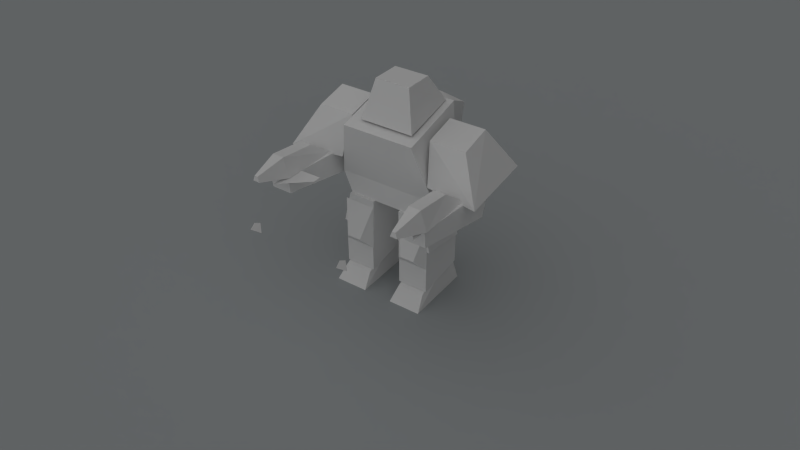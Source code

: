 # Source: eufmedic_render.blend  (saved by Blender 2.63.0; exported with 4.5.12 LTS)
import bpy
from mathutils import Matrix  # noqa: F401  (used for matrix-valued properties, if any)

bpy.ops.wm.read_factory_settings(use_empty=True)
scene = bpy.context.scene
scene.name = 'Scene'

# ---- collections
col_collection_1 = bpy.data.collections.new('Collection 1'); scene.collection.children.link(col_collection_1)
col_collection_2 = bpy.data.collections.new('Collection 2'); scene.collection.children.link(col_collection_2)
col_collection_3 = bpy.data.collections.new('Collection 3'); scene.collection.children.link(col_collection_3)
col_collection_4 = bpy.data.collections.new('Collection 4'); scene.collection.children.link(col_collection_4)
col_collection_5 = bpy.data.collections.new('Collection 5'); scene.collection.children.link(col_collection_5)
col_collection_6 = bpy.data.collections.new('Collection 6'); scene.collection.children.link(col_collection_6)
col_collection_7 = bpy.data.collections.new('Collection 7'); scene.collection.children.link(col_collection_7)
col_collection_8 = bpy.data.collections.new('Collection 8'); scene.collection.children.link(col_collection_8)

# ---- materials (node trees are filled in below, after node groups)
mat_eufmedic = bpy.data.materials.new('eufmedic')
mat_eufmedic.alpha_threshold = 0.0
mat_eufmedic.use_transparent_shadow = False
mat_eufmedic.roughness = 0.5
mat_eufmedic.line_color = (0.0, 0.0, 0.0, 1.0)
mat_piano = bpy.data.materials.new('piano')
mat_piano.alpha_threshold = 0.0
mat_piano.use_transparent_shadow = False
mat_piano.diffuse_color = (0.3763, 0.4003, 0.4109, 1.0)
mat_piano.roughness = 0.5
mat_piano.line_color = (0.0, 0.0, 0.0, 1.0)

# ---- material node trees

# ---- world
world_world = bpy.data.worlds.new('World'); scene.world = world_world
world_world.color = (0.05088, 0.05088, 0.05088)
world_world.use_sun_shadow = False
world_world.sun_shadow_jitter_overblur = 0.0
world_world.cycles.sampling_method = 'MANUAL'
world_world.cycles.sample_map_resolution = 256

# ---- cameras
cam_camera = bpy.data.cameras.new('Camera')
cam_camera.clip_end = 100.0
cam_camera.lens = 35.0
cam_camera.sensor_width = 32.0
cam_camera.sensor_height = 18.0
cam_camera.dof.focus_distance = 0.0
cam_camera.dof.aperture_fstop = 128.0

# ---- lights
light_sun = bpy.data.lights.new('Sun', 'SUN')
light_sun.transmission_factor = 0.0
light_sun.angle = 2.487
light_sun.energy = 1.0
light_sun.shadow_buffer_clip_start = 0.5
light_sun.shadow_soft_size = 2.945
light_sun.shadow_cascade_max_distance = 1000.0
light_sun.cycles.use_multiple_importance_sampling = False

# ---- meshes
me_rnano = bpy.data.meshes.new('rnano')
me_rnano.from_pydata([(-8.49, 21.51, -25.0), (-8.489, 21.51, -26.87), (-9.321, 20.68, -25.78), (-8.179, 21.82, -25.77)], [], [(0, 1, 2), (1, 0, 3)])
_uv = me_rnano.uv_layers.new(name='UVMap')
_uv.uv.foreach_set('vector', [0.0, 0.0, 0.0, 0.0, 0.0, 0.0, 0.0, 0.0, 0.0, 0.0, 0.0, 0.0])
me_rnano.use_remesh_preserve_volume = False
me_rnano.use_remesh_preserve_attributes = False
me_rnano.use_mirror_vertex_groups = False
me_rnano.update()
me_rfin = bpy.data.meshes.new('rfin')
me_rfin.from_pydata([(-9.7, 21.5, -12.05), (-13.0, 21.5, -17.0), (-9.7, 21.5, -10.4), (-13.0, 21.5, -10.4)], [], [(1, 3, 2), (0, 1, 2)])
_uv = me_rfin.uv_layers.new(name='UVMap')
_uv.uv.foreach_set('vector', [0.0, 0.0, 0.0, 0.0, 0.0, 0.0, 0.0, 0.0, 0.0, 0.0, 0.0, 0.0])
me_rfin.use_remesh_preserve_volume = False
me_rfin.use_remesh_preserve_attributes = False
me_rfin.use_mirror_vertex_groups = False
me_rfin.update()
me_pelvis = bpy.data.meshes.new('pelvis')
me_pelvis.from_pydata([(-1.0, 15.5, -2.203), (2.007, 15.5, 3.203), (-5.007, 15.5, 3.203)], [], [(0, 1, 2)])
_uv = me_pelvis.uv_layers.new(name='UVMap')
_uv.uv.foreach_set('vector', [0.0, 0.0, 0.0, 0.0, 0.0, 0.0])
me_pelvis.use_remesh_preserve_volume = False
me_pelvis.use_remesh_preserve_attributes = False
me_pelvis.use_mirror_vertex_groups = False
me_pelvis.update()
me_lnano = bpy.data.meshes.new('lnano')
me_lnano.from_pydata([(5.51, 21.51, -25.0), (5.511, 21.51, -26.86), (4.681, 20.68, -25.78), (5.819, 21.82, -25.77)], [], [(0, 1, 2), (1, 0, 3)])
_uv = me_lnano.uv_layers.new(name='UVMap')
_uv.uv.foreach_set('vector', [0.0, 0.0, 0.0, 0.0, 0.0, 0.0, 0.0, 0.0, 0.0, 0.0, 0.0, 0.0])
me_lnano.use_remesh_preserve_volume = False
me_lnano.use_remesh_preserve_attributes = False
me_lnano.use_mirror_vertex_groups = False
me_lnano.update()
me_lfin = bpy.data.meshes.new('lfin')
me_lfin.from_pydata([(10.5, 21.5, -17.0), (6.268, 21.5, -13.19), (10.5, 21.5, -11.92), (6.268, 21.5, -11.92)], [], [(1, 3, 2), (0, 1, 2)])
_uv = me_lfin.uv_layers.new(name='UVMap')
_uv.uv.foreach_set('vector', [0.0, 0.0, 0.0, 0.0, 0.0, 0.0, 0.0, 0.0, 0.0, 0.0, 0.0, 0.0])
me_lfin.use_remesh_preserve_volume = False
me_lfin.use_remesh_preserve_attributes = False
me_lfin.use_mirror_vertex_groups = False
me_lfin.update()
me_rfoot_001 = bpy.data.meshes.new('rfoot.001')
me_rfoot_001.from_pydata([(2.336, -0.05826, -7.404), (2.336, -0.05826, 3.874), (2.772, 5.582, 2.233), (2.772, 2.152, -5.427), (7.58, -0.05826, -7.404), (7.072, 2.152, -5.427), (7.072, 5.582, 2.233), (7.58, -0.05826, 3.874)], [], [(6, 2, 1, 7), (5, 3, 2, 6), (0, 1, 2, 3), (0, 4, 7, 1), (5, 4, 0, 3), (4, 5, 6, 7)])
_uv = me_rfoot_001.uv_layers.new(name='UVMap')
_uv.uv.foreach_set('vector', [0.1262, 0.8462, 0.0191, 0.8462, 0.008254, 0.9925, 0.1389, 0.9925, 0.1262, 0.6372, 0.0191, 0.6372, 0.0191, 0.8462, 0.1262, 0.8462, 0.1434, 0.6873, 0.1434, 0.9946, 0.2976, 0.9502, 0.2048, 0.7412, 0.126, 0.6371, 0.0189, 0.6371, 0.0189, 0.8462, 0.126, 0.8462, 0.1262, 0.6372, 0.1389, 0.5633, 0.008254, 0.5633, 0.0191, 0.6372, 0.1423, 0.6873, 0.2041, 0.7412, 0.2967, 0.9503, 0.1423, 0.9946])
me_rfoot_001.materials.append(mat_eufmedic)
me_rfoot_001.use_remesh_preserve_volume = False
me_rfoot_001.use_remesh_preserve_attributes = False
me_rfoot_001.use_mirror_vertex_groups = False
me_rfoot_001.update()
me_rfoot = bpy.data.meshes.new('rfoot')
me_rfoot.from_pydata([(-2.336, -0.05826, -7.404), (-2.336, -0.05826, 3.874), (-2.772, 5.582, 2.233), (-2.772, 2.152, -5.427), (-7.58, -0.05826, -7.404), (-7.072, 2.152, -5.427), (-7.072, 5.582, 2.233), (-7.58, -0.05826, 3.874)], [], [(6, 7, 1, 2), (5, 6, 2, 3), (0, 3, 2, 1), (0, 1, 7, 4), (5, 3, 0, 4), (4, 7, 6, 5)])
_uv = me_rfoot.uv_layers.new(name='UVMap')
_uv.uv.foreach_set('vector', [0.1262, 0.8462, 0.1389, 0.9925, 0.008254, 0.9925, 0.0191, 0.8462, 0.1262, 0.6372, 0.1262, 0.8462, 0.0191, 0.8462, 0.0191, 0.6372, 0.1434, 0.6873, 0.2048, 0.7412, 0.2976, 0.9502, 0.1434, 0.9946, 0.126, 0.6371, 0.126, 0.8462, 0.0189, 0.8462, 0.0189, 0.6371, 0.1262, 0.6372, 0.0191, 0.6372, 0.008254, 0.5633, 0.1389, 0.5633, 0.1423, 0.6873, 0.1423, 0.9946, 0.2967, 0.9503, 0.2041, 0.7412])
me_rfoot.materials.append(mat_eufmedic)
me_rfoot.use_remesh_preserve_volume = False
me_rfoot.use_remesh_preserve_attributes = False
me_rfoot.use_mirror_vertex_groups = False
me_rfoot.update()
me_rleg_001 = bpy.data.meshes.new('rleg.001')
me_rleg_001.from_pydata([(5.994, 8.582, -6.502), (3.714, 8.582, -6.502), (2.332, 14.11, -4.904), (7.256, 14.11, -4.904), (2.332, 6.689, -4.904), (7.256, 6.689, -4.904), (2.429, 2.47, -4.916), (1.758, 4.609, 1.916), (1.758, 11.03, 1.916), (2.429, 11.16, -4.916), (7.293, 2.47, -4.916), (7.293, 11.16, -4.916), (8.076, 11.03, 1.916), (8.076, 4.609, 1.916)], [], [(0, 5, 4, 1), (2, 4, 5, 3), (1, 4, 2), (0, 3, 5), (0, 1, 2, 3), (12, 11, 9, 8), (10, 11, 12, 13), (6, 7, 8, 9), (6, 10, 13, 7), (12, 8, 7, 13), (10, 6, 9, 11)])
_uv = me_rleg_001.uv_layers.new(name='UVMap')
_uv.uv.foreach_set('vector', [0.2913, 0.5396, 0.2673, 0.5866, 0.3608, 0.5866, 0.3346, 0.5396, 0.1536, 0.4278, 0.1536, 0.6147, 0.2599, 0.6147, 0.2599, 0.4278, 0.3383, 0.5359, 0.3761, 0.5698, 0.3761, 0.4369, 0.3388, 0.5364, 0.376, 0.4354, 0.376, 0.571, 0.2913, 0.5396, 0.3346, 0.5396, 0.3608, 0.4303, 0.2673, 0.4303, 0.00597, 0.4193, 0.02286, 0.2646, 0.1278, 0.2646, 0.1423, 0.4193, 0.3527, 0.4245, 0.1505, 0.4245, 0.1536, 0.2645, 0.303, 0.2645, 0.3527, 0.4245, 0.303, 0.2648, 0.1536, 0.2648, 0.1505, 0.4245, 0.1278, 0.2646, 0.02286, 0.2646, 0.005971, 0.4191, 0.1423, 0.4191, 0.00597, 0.5576, 0.1423, 0.5576, 0.1423, 0.4191, 0.005971, 0.4191, 0.1542, 0.6153, 0.2598, 0.6153, 0.2598, 0.4265, 0.1542, 0.4265])
me_rleg_001.materials.append(mat_eufmedic)
me_rleg_001.use_remesh_preserve_volume = False
me_rleg_001.use_remesh_preserve_attributes = False
me_rleg_001.use_mirror_vertex_groups = False
me_rleg_001.update()
me_rleg = bpy.data.meshes.new('rleg')
me_rleg.from_pydata([(-5.994, 8.582, -6.502), (-3.714, 8.582, -6.502), (-2.332, 14.11, -4.904), (-7.256, 14.11, -4.904), (-2.332, 6.689, -4.904), (-7.256, 6.689, -4.904), (-2.429, 2.47, -4.916), (-1.758, 4.609, 1.916), (-1.758, 11.03, 1.916), (-2.429, 11.16, -4.916), (-7.293, 2.47, -4.916), (-7.293, 11.16, -4.916), (-8.076, 11.03, 1.916), (-8.076, 4.609, 1.916)], [], [(0, 1, 4, 5), (2, 3, 5, 4), (1, 2, 4), (0, 5, 3), (0, 3, 2, 1), (12, 8, 9, 11), (10, 13, 12, 11), (6, 9, 8, 7), (6, 7, 13, 10), (12, 13, 7, 8), (10, 11, 9, 6)])
_uv = me_rleg.uv_layers.new(name='UVMap')
_uv.uv.foreach_set('vector', [0.2913, 0.5396, 0.3346, 0.5396, 0.3608, 0.5866, 0.2673, 0.5866, 0.1536, 0.4278, 0.2599, 0.4278, 0.2599, 0.6147, 0.1536, 0.6147, 0.3383, 0.5359, 0.3761, 0.4369, 0.3761, 0.5698, 0.3388, 0.5364, 0.376, 0.571, 0.376, 0.4354, 0.2913, 0.5396, 0.2673, 0.4303, 0.3608, 0.4303, 0.3346, 0.5396, 0.00597, 0.4193, 0.1423, 0.4193, 0.1278, 0.2646, 0.02286, 0.2646, 0.3527, 0.4245, 0.303, 0.2645, 0.1536, 0.2645, 0.1505, 0.4245, 0.3527, 0.4245, 0.1505, 0.4245, 0.1536, 0.2648, 0.303, 0.2648, 0.1278, 0.2646, 0.1423, 0.4191, 0.005971, 0.4191, 0.02286, 0.2646, 0.00597, 0.5576, 0.005971, 0.4191, 0.1423, 0.4191, 0.1423, 0.5576, 0.1542, 0.6153, 0.1542, 0.4265, 0.2598, 0.4265, 0.2598, 0.6153])
me_rleg.materials.append(mat_eufmedic)
me_rleg.use_remesh_preserve_volume = False
me_rleg.use_remesh_preserve_attributes = False
me_rleg.use_mirror_vertex_groups = False
me_rleg.update()
me_rloarm_001 = bpy.data.meshes.new('rloarm.001')
me_rloarm_001.from_pydata([(10.57, 24.53, -14.42), (9.562, 21.54, -14.48), (9.562, 21.54, -5.448), (10.57, 23.81, -8.442), (12.44, 24.53, -14.42), (12.44, 23.81, -8.442), (13.45, 21.54, -5.448), (13.45, 21.54, -14.48), (9.862, 21.54, -14.49), (9.862, 18.82, -14.27), (8.512, 17.36, -1.896), (8.512, 21.54, -0.696), (13.15, 21.54, -14.49), (14.5, 21.54, -0.696), (14.5, 17.36, -1.896), (13.15, 18.82, -14.27), (11.24, 23.5, -19.05), (10.94, 22.63, -19.07), (11.78, 23.5, -19.05), (12.07, 22.63, -19.07)], [], [(10, 11, 8, 9), (6, 5, 3, 2), (1, 17, 19, 7), (2, 3, 0, 1), (4, 0, 3, 5), (12, 8, 11, 13), (12, 13, 14, 15), (12, 15, 9, 8), (10, 14, 13, 11), (14, 10, 9, 15), (7, 4, 5, 6), (19, 17, 16, 18), (18, 4, 7, 19), (16, 0, 4, 18), (0, 16, 17, 1), (6, 2, 1, 7)])
_uv = me_rloarm_001.uv_layers.new(name='UVMap')
_uv.uv.foreach_set('vector', [0.5076, 0.666, 0.5916, 0.6431, 0.5881, 0.9211, 0.5337, 0.916, 0.3708, 0.998, 0.3492, 0.9179, 0.3095, 0.9179, 0.2879, 0.998, 0.2569, 0.824, 0.2743, 0.8834, 0.2885, 0.8834, 0.3058, 0.824, 0.4156, 0.9835, 0.364, 0.9189, 0.3517, 0.791, 0.4185, 0.791, 0.3492, 0.7895, 0.3095, 0.7895, 0.3095, 0.9179, 0.3492, 0.9179, 0.5061, 0.6692, 0.447, 0.6692, 0.4227, 0.9171, 0.5304, 0.9171, 0.5883, 0.9211, 0.5919, 0.6431, 0.5078, 0.666, 0.5339, 0.916, 0.5061, 0.6692, 0.5061, 0.6203, 0.447, 0.6203, 0.447, 0.6692, 0.4227, 0.9952, 0.5304, 0.9952, 0.5304, 0.9171, 0.4227, 0.9171, 0.4224, 0.9177, 0.5301, 0.9177, 0.5058, 0.6685, 0.4467, 0.6685, 0.4186, 0.7904, 0.3515, 0.7904, 0.3638, 0.9178, 0.4157, 0.9823, 0.3442, 0.666, 0.3157, 0.6666, 0.3236, 0.6884, 0.3373, 0.6881, 0.3694, 0.6902, 0.3515, 0.7904, 0.4186, 0.7904, 0.3889, 0.6902, 0.3236, 0.6884, 0.3095, 0.7895, 0.3492, 0.7895, 0.3373, 0.6881, 0.3517, 0.791, 0.3696, 0.6904, 0.389, 0.6904, 0.4185, 0.791, 0.3058, 0.7103, 0.2569, 0.7103, 0.2569, 0.824, 0.3058, 0.824])
me_rloarm_001.materials.append(mat_eufmedic)
me_rloarm_001.use_remesh_preserve_volume = False
me_rloarm_001.use_remesh_preserve_attributes = False
me_rloarm_001.use_mirror_vertex_groups = False
me_rloarm_001.update()
me_rloarm = bpy.data.meshes.new('rloarm')
me_rloarm.from_pydata([(-10.57, 24.53, -14.42), (-9.562, 21.54, -14.48), (-9.562, 21.54, -5.448), (-10.57, 23.81, -8.442), (-12.44, 24.53, -14.42), (-12.44, 23.81, -8.442), (-13.45, 21.54, -5.448), (-13.45, 21.54, -14.48), (-9.862, 21.54, -14.49), (-9.862, 18.82, -14.27), (-8.512, 17.36, -1.896), (-8.512, 21.54, -0.696), (-13.15, 21.54, -14.49), (-14.5, 21.54, -0.696), (-14.5, 17.36, -1.896), (-13.15, 18.82, -14.27), (-11.24, 23.5, -19.05), (-10.94, 22.63, -19.07), (-11.78, 23.5, -19.05), (-12.07, 22.63, -19.07)], [], [(10, 9, 8, 11), (6, 2, 3, 5), (1, 7, 19, 17), (2, 1, 0, 3), (4, 5, 3, 0), (12, 13, 11, 8), (12, 15, 14, 13), (12, 8, 9, 15), (10, 11, 13, 14), (14, 15, 9, 10), (7, 6, 5, 4), (19, 18, 16, 17), (18, 19, 7, 4), (16, 18, 4, 0), (0, 1, 17, 16), (6, 7, 1, 2)])
_uv = me_rloarm.uv_layers.new(name='UVMap')
_uv.uv.foreach_set('vector', [0.5076, 0.666, 0.5337, 0.916, 0.5881, 0.9211, 0.5916, 0.6431, 0.3708, 0.998, 0.2879, 0.998, 0.3095, 0.9179, 0.3492, 0.9179, 0.2569, 0.824, 0.3058, 0.824, 0.2885, 0.8834, 0.2743, 0.8834, 0.4156, 0.9835, 0.4185, 0.791, 0.3517, 0.791, 0.364, 0.9189, 0.3492, 0.7895, 0.3492, 0.9179, 0.3095, 0.9179, 0.3095, 0.7895, 0.5061, 0.6692, 0.5304, 0.9171, 0.4227, 0.9171, 0.447, 0.6692, 0.5883, 0.9211, 0.5339, 0.916, 0.5078, 0.666, 0.5919, 0.6431, 0.5061, 0.6692, 0.447, 0.6692, 0.447, 0.6203, 0.5061, 0.6203, 0.4227, 0.9952, 0.4227, 0.9171, 0.5304, 0.9171, 0.5304, 0.9952, 0.4224, 0.9177, 0.4467, 0.6685, 0.5058, 0.6685, 0.5301, 0.9177, 0.4186, 0.7904, 0.4157, 0.9823, 0.3638, 0.9178, 0.3515, 0.7904, 0.3442, 0.666, 0.3373, 0.6881, 0.3236, 0.6884, 0.3157, 0.6666, 0.3694, 0.6902, 0.3889, 0.6902, 0.4186, 0.7904, 0.3515, 0.7904, 0.3236, 0.6884, 0.3373, 0.6881, 0.3492, 0.7895, 0.3095, 0.7895, 0.3517, 0.791, 0.4185, 0.791, 0.389, 0.6904, 0.3696, 0.6904, 0.3058, 0.7103, 0.3058, 0.824, 0.2569, 0.824, 0.2569, 0.7103])
me_rloarm.materials.append(mat_eufmedic)
me_rloarm.use_remesh_preserve_volume = False
me_rloarm.use_remesh_preserve_attributes = False
me_rloarm.use_mirror_vertex_groups = False
me_rloarm.update()
me_torso = bpy.data.meshes.new('torso')
me_torso.from_pydata([(-7.918, 18.5, 1.4), (7.918, 18.5, 1.4), (-5.718, 27.8, -6.8), (5.718, 27.8, -6.8), (-6.468, 15.1, 1.4), (6.468, 15.1, 1.4), (-6.468, 15.1, -4.4), (6.468, 15.1, -4.4), (7.918, 18.5, -4.4), (-4.668, 30.5, 3.35), (3.832, 30.5, 3.35), (-4.668, 28.54, -5.15), (3.832, 28.54, -5.15), (-3.168, 34.7, 0.95), (2.332, 34.7, 0.95), (-3.168, 34.7, -3.65), (2.332, 34.7, -3.65), (-4.668, 20.9, 7.25), (-5.718, 18.5, 1.55), (4.668, 20.9, 7.25), (0.0, 28.1, 9.5), (0.0, 30.5, 3.8), (4.668, 28.1, 8.45), (5.718, 30.5, 3.8), (5.718, 18.5, 1.55), (-5.718, 30.5, 3.8), (-4.668, 28.1, 8.45), (-7.918, 18.5, -4.4), (0.0, 20.9, 8.3)], [], [(9, 13, 15, 11), (10, 14, 13, 9), (14, 16, 15, 13), (12, 16, 14, 10), (15, 16, 12, 11), (5, 7, 8, 1), (2, 27, 0, 25), (1, 23, 25, 0), (19, 24, 23, 22), (2, 25, 23, 3), (1, 0, 4, 5), (20, 22, 23, 21), (3, 23, 1, 8), (17, 26, 25, 18), (19, 17, 18, 24), (4, 6, 7, 5), (27, 8, 7, 6), (2, 3, 8, 27), (4, 0, 27, 6), (22, 20, 28, 19), (26, 17, 28, 20), (17, 19, 28), (20, 21, 25, 26)])
_uv = me_torso.uv_layers.new(name='UVMap')
_uv.uv.foreach_set('vector', [0.1896, 0.07421, 0.1516, 0.1451, 0.07863, 0.1453, 0.05429, 0.04476, 0.006054, 0.1264, 0.07989, 0.1493, 0.07989, 0.2332, 0.006054, 0.2561, 0.07989, 0.1493, 0.1501, 0.1493, 0.1501, 0.2332, 0.07989, 0.2332, 0.05441, 0.04423, 0.07875, 0.1447, 0.1518, 0.1446, 0.1897, 0.07368, 0.1501, 0.2332, 0.1501, 0.1493, 0.2469, 0.1264, 0.2469, 0.2561, 0.6621, 0.0009675, 0.549, 0.001042, 0.549, 0.07313, 0.6621, 0.07306, 0.5023, 0.2595, 0.549, 0.07313, 0.6621, 0.07306, 0.7094, 0.3109, 0.9955, 0.07288, 0.9487, 0.2826, 0.7058, 0.2826, 0.659, 0.07288, 0.7519, 0.6371, 0.6762, 0.5202, 0.9472, 0.5202, 0.9139, 0.6339, 0.9477, 0.2789, 0.9477, 0.5097, 0.7064, 0.5097, 0.7064, 0.2789, 0.9955, 0.0746, 0.659, 0.0746, 0.6898, 0.005633, 0.9647, 0.005633, 0.5692, 0.5152, 0.6632, 0.4921, 0.6802, 0.3854, 0.5645, 0.3901, 0.5023, 0.2595, 0.7094, 0.3109, 0.6621, 0.07306, 0.549, 0.07313, 0.7519, 0.6371, 0.9139, 0.6339, 0.9472, 0.5202, 0.6762, 0.5202, 0.9612, 0.7999, 0.7245, 0.7999, 0.6978, 0.6431, 0.9878, 0.6431, 1.26, 0.6916, 1.26, 0.6916, 1.26, 0.6916, 1.26, 0.6916, 0.9941, 0.07626, 0.6599, 0.07626, 0.6905, 0.004512, 0.9635, 0.004512, 0.9477, 0.2789, 0.7064, 0.2789, 0.6599, 0.07626, 0.9941, 0.07626, 0.6621, 0.0009675, 0.6621, 0.07306, 0.549, 0.07313, 0.549, 0.001042, 0.6632, 0.4921, 0.5692, 0.5152, 0.6096, 0.6573, 0.7036, 0.6342, 0.6632, 0.4921, 0.7036, 0.6342, 0.6096, 0.6573, 0.5692, 0.5152, 0.7245, 0.7999, 0.9612, 0.7999, 0.8428, 0.8266, 0.5692, 0.5152, 0.5645, 0.3901, 0.6802, 0.3854, 0.6632, 0.4921])
me_torso.materials.append(mat_eufmedic)
me_torso.use_remesh_preserve_volume = False
me_torso.use_remesh_preserve_attributes = False
me_torso.use_mirror_vertex_groups = False
me_torso.update()
me_plane = bpy.data.meshes.new('Plane')
me_plane.from_pydata([(1.0, -1.0, 0.0), (-1.0, -1.0, 0.0), (1.0, 1.0, 0.0), (-1.0, 1.0, 0.0)], [], [(2, 3, 1, 0)])
me_plane.materials.append(mat_piano)
me_plane.use_remesh_preserve_volume = False
me_plane.use_remesh_preserve_attributes = False
me_plane.use_mirror_vertex_groups = False
me_plane.update()
me_ruparm_001 = bpy.data.meshes.new('ruparm.001')
me_ruparm_001.from_pydata([(15.85, 21.37, -6.657), (7.441, 21.37, -5.307), (6.628, 27.82, -3.65), (12.32, 27.82, -3.65), (6.628, 29.04, 1.419), (12.32, 29.04, 1.419), (7.441, 22.72, 3.654), (15.85, 22.72, 5.004)], [], [(5, 7, 0, 3), (5, 4, 6, 7), (1, 0, 7, 6), (1, 6, 4, 2), (2, 4, 5, 3), (0, 1, 2, 3)])
_uv = me_ruparm_001.uv_layers.new(name='UVMap')
_uv.uv.foreach_set('vector', [0.8562, 0.9498, 0.9762, 0.9946, 0.9762, 0.8085, 0.8649, 0.8676, 0.3521, 0.09984, 0.2528, 0.09987, 0.267, 0.2168, 0.4153, 0.2258, 0.1826, 0.6159, 0.1682, 0.7064, 0.2944, 0.7064, 0.2801, 0.6159, 0.607, 0.6811, 0.607, 0.8247, 0.7122, 0.8046, 0.7052, 0.7223, 0.2528, 0.008944, 0.2528, 0.09987, 0.3521, 0.09984, 0.352, 0.008913, 0.4153, 0.225, 0.2669, 0.2178, 0.2528, 0.1015, 0.352, 0.1015])
me_ruparm_001.materials.append(mat_eufmedic)
me_ruparm_001.use_remesh_preserve_volume = False
me_ruparm_001.use_remesh_preserve_attributes = False
me_ruparm_001.use_mirror_vertex_groups = False
me_ruparm_001.update()
me_ruparm = bpy.data.meshes.new('ruparm')
me_ruparm.from_pydata([(-15.85, 21.37, -6.657), (-7.441, 21.37, -5.307), (-6.628, 27.82, -3.65), (-12.32, 27.82, -3.65), (-6.628, 29.04, 1.419), (-12.32, 29.04, 1.419), (-7.441, 22.72, 3.654), (-15.85, 22.72, 5.004)], [], [(5, 3, 0, 7), (5, 7, 6, 4), (1, 6, 7, 0), (1, 2, 4, 6), (2, 3, 5, 4), (0, 3, 2, 1)])
_uv = me_ruparm.uv_layers.new(name='UVMap')
_uv.uv.foreach_set('vector', [0.8562, 0.9498, 0.8649, 0.8676, 0.9762, 0.8085, 0.9762, 0.9946, 0.3521, 0.09984, 0.4153, 0.2258, 0.267, 0.2168, 0.2528, 0.09987, 0.1826, 0.6159, 0.2801, 0.6159, 0.2944, 0.7064, 0.1682, 0.7064, 0.607, 0.6811, 0.7052, 0.7223, 0.7122, 0.8046, 0.607, 0.8247, 0.2528, 0.008944, 0.352, 0.008913, 0.3521, 0.09984, 0.2528, 0.09987, 0.4153, 0.225, 0.352, 0.1015, 0.2528, 0.1015, 0.2669, 0.2178])
me_ruparm.materials.append(mat_eufmedic)
me_ruparm.use_remesh_preserve_volume = False
me_ruparm.use_remesh_preserve_attributes = False
me_ruparm.use_mirror_vertex_groups = False
me_ruparm.update()
me_rthigh_001 = bpy.data.meshes.new('rthigh.001')
me_rthigh_001.from_pydata([(2.402, 8.826, -4.858), (1.819, 8.756, 1.858), (1.819, 14.14, 1.858), (2.402, 14.08, -4.858), (7.886, 8.826, -4.858), (6.686, 14.08, -4.858), (7.393, 14.14, 1.858), (8.593, 8.756, 1.858)], [], [(0, 4, 7, 1), (6, 7, 4, 5), (7, 6, 2, 1), (0, 1, 2, 3), (5, 3, 2, 6), (4, 0, 3, 5)])
_uv = me_rthigh_001.uv_layers.new(name='UVMap')
_uv.uv.foreach_set('vector', [0.836, 0.8479, 0.7178, 0.8496, 0.7047, 0.9946, 0.8507, 0.9924, 0.5868, 0.9799, 0.7047, 0.9946, 0.7178, 0.8496, 0.6026, 0.8353, 0.3604, 0.2323, 0.3867, 0.3499, 0.5085, 0.3499, 0.5085, 0.2323, 0.7186, 0.8489, 0.7037, 0.9934, 0.5861, 0.9805, 0.6039, 0.8363, 0.4021, 0.4967, 0.4957, 0.4967, 0.5085, 0.3499, 0.3867, 0.3499, 0.3759, 0.6115, 0.4957, 0.6115, 0.4957, 0.4967, 0.4021, 0.4967])
me_rthigh_001.materials.append(mat_eufmedic)
me_rthigh_001.use_remesh_preserve_volume = False
me_rthigh_001.use_remesh_preserve_attributes = False
me_rthigh_001.use_mirror_vertex_groups = False
me_rthigh_001.update()
me_rthigh = bpy.data.meshes.new('rthigh')
me_rthigh.from_pydata([(-2.113, 8.826, -4.858), (-1.53, 8.756, 1.858), (-1.53, 14.14, 1.858), (-2.113, 14.08, -4.858), (-7.597, 8.826, -4.858), (-6.397, 14.08, -4.858), (-7.104, 14.14, 1.858), (-8.304, 8.756, 1.858)], [], [(0, 1, 7, 4), (6, 5, 4, 7), (7, 1, 2, 6), (0, 3, 2, 1), (5, 6, 2, 3), (4, 5, 3, 0)])
_uv = me_rthigh.uv_layers.new(name='UVMap')
_uv.uv.foreach_set('vector', [0.836, 0.8479, 0.8507, 0.9924, 0.7047, 0.9946, 0.7178, 0.8496, 0.5868, 0.9799, 0.6026, 0.8353, 0.7178, 0.8496, 0.7047, 0.9946, 0.3604, 0.2323, 0.5085, 0.2323, 0.5085, 0.3499, 0.3867, 0.3499, 0.7186, 0.8489, 0.6039, 0.8363, 0.5861, 0.9805, 0.7037, 0.9934, 0.4021, 0.4967, 0.3867, 0.3499, 0.5085, 0.3499, 0.4957, 0.4967, 0.3759, 0.6115, 0.4021, 0.4967, 0.4957, 0.4967, 0.4957, 0.6115])
me_rthigh.use_remesh_preserve_volume = False
me_rthigh.use_remesh_preserve_attributes = False
me_rthigh.use_mirror_vertex_groups = False
me_rthigh.update()
me_ant = bpy.data.meshes.new('ant')
me_ant.from_pydata([(-2.0, 21.0, 3.5), (-4.5, 21.0, 3.5), (-2.0, 21.0, 5.0), (-4.5, 21.0, 5.0), (-2.0, 30.0, 3.5), (-4.5, 30.0, 3.5), (-2.0, 30.0, 5.0), (-4.5, 30.0, 5.0)], [], [(5, 7, 6), (5, 6, 4), (1, 5, 4), (0, 1, 4), (3, 7, 5), (3, 5, 1), (2, 6, 7), (2, 7, 3), (0, 4, 6), (0, 6, 2)])
_uv = me_ant.uv_layers.new(name='UVMap')
_uv.uv.foreach_set('vector', [0.0, 0.0, 0.0, 0.0, 0.0, 0.0, 0.0, 0.0, 0.0, 0.0, 0.0, 0.0, 0.0, 0.0, 0.0, 0.0, 0.0, 0.0, 0.0, 0.0, 0.0, 0.0, 0.0, 0.0, 0.0, 0.0, 0.0, 0.0, 0.0, 0.0, 0.0, 0.0, 0.0, 0.0, 0.0, 0.0, 0.0, 0.0, 0.0, 0.0, 0.0, 0.0, 0.0, 0.0, 0.0, 0.0, 0.0, 0.0, 0.0, 0.0, 0.0, 0.0, 0.0, 0.0, 0.0, 0.0, 0.0, 0.0, 0.0, 0.0])
me_ant.materials.append(mat_eufmedic)
me_ant.use_remesh_preserve_volume = False
me_ant.use_remesh_preserve_attributes = False
me_ant.use_mirror_vertex_groups = False
me_ant.update()

# ---- objects
ob_rnano = bpy.data.objects.new('rnano', me_rnano)
ob_rfin = bpy.data.objects.new('rfin', me_rfin)
ob_pelvis = bpy.data.objects.new('pelvis', me_pelvis)
ob_lnano = bpy.data.objects.new('lnano', me_lnano)
ob_lfin = bpy.data.objects.new('lfin', me_lfin)
ob_lfoot = bpy.data.objects.new('lfoot', me_rfoot_001)
ob_rfoot = bpy.data.objects.new('rfoot', me_rfoot)
ob_lleg = bpy.data.objects.new('lleg', me_rleg_001)
ob_rleg = bpy.data.objects.new('rleg', me_rleg)
ob_lloarm = bpy.data.objects.new('lloarm', me_rloarm_001)
ob_rloarm = bpy.data.objects.new('rloarm', me_rloarm)
ob_torso = bpy.data.objects.new('torso', me_torso)
ob_sun = bpy.data.objects.new('Sun', light_sun)
ob_plane = bpy.data.objects.new('Plane', me_plane)
ob_camera = bpy.data.objects.new('Camera', cam_camera)
ob_luparm = bpy.data.objects.new('Luparm', me_ruparm_001)
ob_ruparm = bpy.data.objects.new('ruparm', me_ruparm)
ob_lthigh = bpy.data.objects.new('lthigh', me_rthigh_001)
ob_rthigh = bpy.data.objects.new('rthigh', me_rthigh)
ob_ant = bpy.data.objects.new('ant', me_ant)

# ---- transforms, parenting, visibility, modifiers, constraints
ob_rnano.location = (0.0, 0.0, 0.0)
ob_rnano.rotation_euler = (1.571, 0.0, 0.0)
ob_rnano.scale = (0.05, 0.05, 0.05)
ob_rnano.lineart.crease_threshold = 0.0
ob_rfin.location = (0.0, 0.0, 0.0)
ob_rfin.rotation_euler = (1.571, 0.0, 0.0)
ob_rfin.scale = (0.05, 0.05, 0.05)
ob_rfin.lineart.crease_threshold = 0.0
ob_pelvis.location = (0.0, 0.0, 0.0)
ob_pelvis.rotation_euler = (1.571, 0.0, 0.0)
ob_pelvis.scale = (0.05, 0.05, 0.05)
ob_pelvis.lineart.crease_threshold = 0.0
ob_lnano.location = (0.0, 0.0, 0.0)
ob_lnano.rotation_euler = (1.571, 0.0, 0.0)
ob_lnano.scale = (0.05, 0.05, 0.05)
ob_lnano.lineart.crease_threshold = 0.0
ob_lfin.location = (0.0, 0.0, 0.0)
ob_lfin.rotation_euler = (1.571, 0.0, 0.0)
ob_lfin.scale = (0.05, 0.05, 0.05)
ob_lfin.lineart.crease_threshold = 0.0
ob_lfoot.location = (0.0, 0.0, 0.0)
ob_lfoot.rotation_euler = (1.571, 0.0, 0.0)
ob_lfoot.scale = (0.05, 0.05, 0.05)
ob_lfoot.lineart.crease_threshold = 0.0
ob_rfoot.location = (0.0, 0.0, 0.0)
ob_rfoot.rotation_euler = (1.571, 0.0, 0.0)
ob_rfoot.scale = (0.05, 0.05, 0.05)
ob_rfoot.lineart.crease_threshold = 0.0
ob_lleg.location = (0.0, 0.0, 0.0)
ob_lleg.rotation_euler = (1.571, 0.0, 0.0)
ob_lleg.scale = (0.05, 0.05, 0.05)
ob_lleg.lineart.crease_threshold = 0.0
ob_rleg.location = (0.0, 0.0, 0.0)
ob_rleg.rotation_euler = (1.571, 0.0, 0.0)
ob_rleg.scale = (0.05, 0.05, 0.05)
ob_rleg.lineart.crease_threshold = 0.0
ob_lloarm.location = (0.0, 0.0, 0.0)
ob_lloarm.rotation_euler = (1.571, 0.0, 0.0)
ob_lloarm.scale = (0.05, 0.05, 0.05)
ob_lloarm.lineart.crease_threshold = 0.0
ob_rloarm.location = (0.0, 0.0, 0.0)
ob_rloarm.rotation_euler = (1.571, 0.0, 0.0)
ob_rloarm.scale = (0.05, 0.05, 0.05)
ob_rloarm.lineart.crease_threshold = 0.0
ob_torso.location = (0.0, 0.0, 0.0)
ob_torso.rotation_euler = (1.571, 0.0, 0.0)
ob_torso.scale = (0.05, 0.05, 0.05)
ob_torso.lineart.crease_threshold = 0.0
ob_sun.location = (3.893, 2.0, -0.3878)
ob_sun.rotation_euler = (-0.6934, 1.265e-16, -0.3191)
ob_sun.lineart.crease_threshold = 0.0
ob_plane.location = (0.0, 0.0, 0.0)
ob_plane.scale = (11.66, 11.66, 11.66)
ob_plane.lineart.crease_threshold = 0.0
ob_camera.location = (-3.146, 4.557, 4.317)
ob_camera.rotation_euler = (0.9618, -1.207e-06, -2.531)
ob_camera.lineart.crease_threshold = 0.0
ob_luparm.location = (0.0, 0.0, 0.0)
ob_luparm.rotation_euler = (1.571, 0.0, 0.0)
ob_luparm.scale = (0.05, 0.05, 0.05)
ob_luparm.lineart.crease_threshold = 0.0
ob_ruparm.location = (0.0, 0.0, 0.0)
ob_ruparm.rotation_euler = (1.571, 0.0, 0.0)
ob_ruparm.scale = (0.05, 0.05, 0.05)
ob_ruparm.lineart.crease_threshold = 0.0
ob_lthigh.location = (-0.007224, 0.0, 0.05411)
ob_lthigh.rotation_euler = (1.571, 0.0, 0.0)
ob_lthigh.scale = (0.05, 0.05, 0.05)
ob_lthigh.lineart.crease_threshold = 0.0
ob_rthigh.location = (-0.007224, 0.0, 0.05411)
ob_rthigh.rotation_euler = (1.571, 0.0, 0.0)
ob_rthigh.scale = (0.05, 0.05, 0.05)
ob_rthigh.lineart.crease_threshold = 0.0
ob_ant.location = (0.0, 0.0, 0.0)
ob_ant.rotation_euler = (1.571, 0.0, 0.0)
ob_ant.scale = (0.05, 0.05, 0.05)
ob_ant.lineart.crease_threshold = 0.0

# ---- collection membership
col_collection_1.objects.link(ob_rnano)
col_collection_1.objects.link(ob_rfin)
col_collection_1.objects.link(ob_pelvis)
col_collection_1.objects.link(ob_lnano)
col_collection_1.objects.link(ob_lfin)
col_collection_2.objects.link(ob_lfoot)
col_collection_2.objects.link(ob_rfoot)
col_collection_3.objects.link(ob_lleg)
col_collection_3.objects.link(ob_rleg)
col_collection_4.objects.link(ob_lloarm)
col_collection_4.objects.link(ob_rloarm)
col_collection_5.objects.link(ob_torso)
col_collection_6.objects.link(ob_sun)
col_collection_6.objects.link(ob_plane)
col_collection_6.objects.link(ob_camera)
col_collection_6.objects.link(ob_luparm)
col_collection_6.objects.link(ob_ruparm)
col_collection_7.objects.link(ob_lthigh)
col_collection_7.objects.link(ob_rthigh)
col_collection_8.objects.link(ob_ant)

# ---- scene / render settings (as saved in the file)
scene.camera = ob_camera
scene.frame_start = 1; scene.frame_end = 250; scene.frame_set(0)
scene.render.engine = 'BLENDER_EEVEE_NEXT'
scene.render.image_settings.color_mode = 'RGB'
scene.render.image_settings.compression = 90
scene.render.resolution_percentage = 50
scene.render.dither_intensity = 0.0
scene.render.bake_margin = 2
scene.render.bake_bias = 0.0
scene.cycles.use_denoising = False
scene.cycles.samples = 10
scene.cycles.sampling_pattern = 'TABULATED_SOBOL'
scene.cycles.light_sampling_threshold = 0.0
scene.cycles.use_adaptive_sampling = False
scene.cycles.use_light_tree = False
scene.cycles.blur_glossy = 0.0
scene.cycles.volume_bounces = 1
scene.cycles.pixel_filter_type = 'GAUSSIAN'
scene.cycles.sample_clamp_indirect = 0.0
scene.view_settings.view_transform = 'Standard'
bpy.context.view_layer.update()
